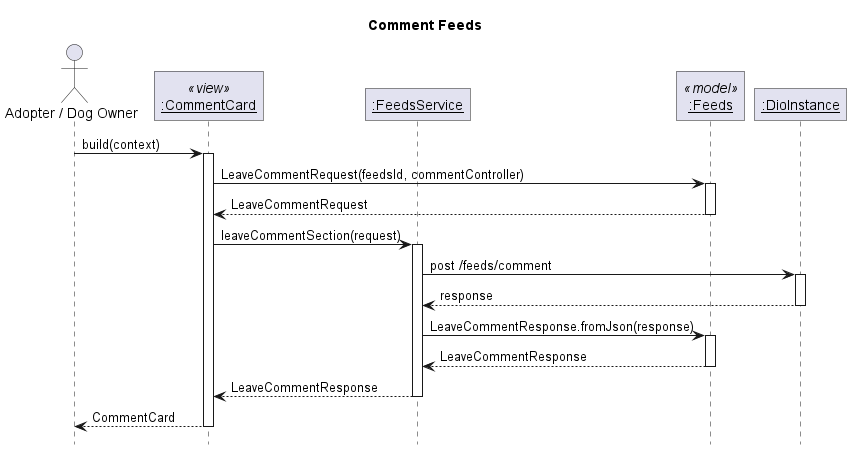

The diagram above was rendered by PlantUML. Its source (embedded in the PNG):
@startuml Comment Feeds
' Global param
title Comment Feeds
autoactivate on

' Global style configuration
skinparam RoundCorner 0
hide footbox

' Sequence participant configuration
actor "Adopter / Dog Owner" as User
participant "__:CommentCard__" as Card <<view>>
participant "__:FeedsService__" as Service
participant "__:Feeds__" as Model <<model>>
participant "__:DioInstance__" as Dio

' Sequence diagram
User -> Card : build(context)
Card -> Model : LeaveCommentRequest(feedsId, commentController)
Card <-- Model : LeaveCommentRequest
Card -> Service : leaveCommentSection(request)
Service -> Dio : post /feeds/comment
Service <-- Dio : response
Service -> Model : LeaveCommentResponse.fromJson(response)
Service <-- Model : LeaveCommentResponse
Card <-- Service : LeaveCommentResponse
User <-- Card: CommentCard


@enduml